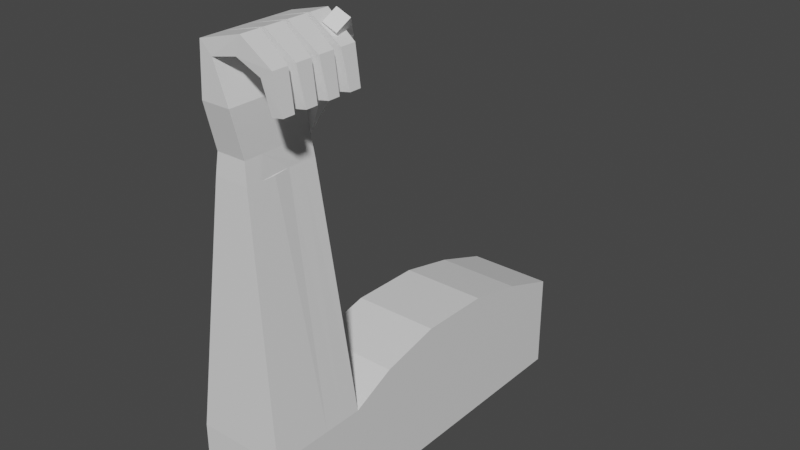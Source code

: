 # Source: TestArm.blend  (saved by Blender 3.5.10; exported with 4.5.12 LTS)
import bpy
from mathutils import Matrix  # noqa: F401  (used for matrix-valued properties, if any)

bpy.ops.wm.read_factory_settings(use_empty=True)
scene = bpy.context.scene
scene.name = 'Scene'

# ---- collections
col_collection = bpy.data.collections.new('Collection'); scene.collection.children.link(col_collection)

# ---- materials (node trees are filled in below, after node groups)
mat_material = bpy.data.materials.new('Material')
mat_material.alpha_threshold = 0.0
mat_material.use_transparent_shadow = False
mat_material.roughness = 0.5
mat_material.line_color = (0.0, 0.0, 0.0, 1.0)

# ---- material node trees
mat_material.use_nodes = True; mat_material.node_tree.nodes.clear()
_N = mat_material.node_tree.nodes; _L = mat_material.node_tree.links
n0 = _N.new('ShaderNodeOutputMaterial'); n0.name = 'Material Output'; n0.location = (300, 300)
n1 = _N.new('ShaderNodeBsdfPrincipled'); n1.name = 'Principled BSDF'; n1.location = (10, 300)
n1.distribution = 'GGX'
n1.subsurface_method = 'RANDOM_WALK_SKIN'
n1.inputs[3].default_value = 1.45
n1.inputs[27].default_value = (0.0, 0.0, 0.0, 1.0)
n1.inputs[28].default_value = 1.0
_L.new(n1.outputs[0], n0.inputs[0])
n0.is_active_output = True

# ---- world
world_world = bpy.data.worlds.new('World'); scene.world = world_world
world_world.use_nodes = True; world_world.node_tree.nodes.clear()
_N = world_world.node_tree.nodes; _L = world_world.node_tree.links
n0 = _N.new('ShaderNodeOutputWorld'); n0.name = 'World Output'; n0.location = (300, 300)
n1 = _N.new('ShaderNodeBackground'); n1.name = 'Background'; n1.location = (10, 300)
n1.inputs[0].default_value = (0.05088, 0.05088, 0.05088, 1.0)
_L.new(n1.outputs[0], n0.inputs[0])
n0.is_active_output = True
world_world.color = (0.05088, 0.05088, 0.05088)
world_world.use_sun_shadow = False
world_world.sun_shadow_jitter_overblur = 0.0

# ---- meshes
me_cube = bpy.data.meshes.new('Cube')
me_cube.from_pydata([(0.8857, 1.8, 1.75), (0.8857, 1.8, -0.25), (0.8857, -0.2, 1.75), (-0.8857, 1.8, 1.75), (-0.8857, 1.8, -0.25), (-0.8857, -0.2, 1.75), (0.3857, 1.8, -0.25), (5.474e-14, 1.8, -0.25), (-0.3857, 1.8, -0.25), (0.3857, -0.2, 1.75), (7.745e-15, -0.2, 1.75), (-0.3857, -0.2, 1.75), (-0.3857, 1.8, 1.75), (4.95e-14, 1.8, 1.75), (0.3857, 1.8, 1.75), (0.8857, 1.8, 1.25), (0.8857, 1.8, 0.75), (0.8857, 1.8, 0.25), (-0.8857, -0.2, 0.25), (-0.8857, -0.2, 0.75), (-0.8857, -0.2, 1.25), (0.8857, -0.2, 1.25), (0.8857, -0.2, 0.75), (0.8857, -0.2, 0.25), (-0.8857, 1.8, 1.25), (-0.8857, 1.8, 0.75), (-0.8857, 1.8, 0.25), (0.3857, -0.2, 1.25), (0.3857, -0.2, 0.75), (0.3857, -0.2, 0.25), (9.175e-15, -0.2, 1.25), (1.675e-14, -0.2, 0.75), (1.858e-14, -0.2, 0.25), (-0.3857, -0.2, 1.25), (-0.3857, -0.2, 0.75), (-0.3857, -0.2, 0.25), (0.8857, 7.8, 1.75), (0.8857, 7.8, -0.25), (-0.8857, 7.8, 1.75), (-0.8857, 7.8, -0.25), (0.3857, 7.8, -0.25), (5.684e-14, 7.8, -0.25), (-0.3857, 7.8, -0.25), (-0.3857, 7.8, 1.75), (5.684e-14, 7.8, 1.75), (0.3857, 7.8, 1.75), (0.8857, 7.8, 1.25), (0.8857, 7.8, 0.75), (0.8857, 7.8, 0.25), (-0.8857, 7.8, 1.25), (-0.8857, 7.8, 0.75), (-0.8857, 7.8, 0.25), (-0.3857, 7.8, 1.25), (-0.3857, 7.8, 0.75), (-0.3857, 7.8, 0.25), (5.684e-14, 7.8, 1.25), (5.684e-14, 7.8, 0.75), (5.684e-14, 7.8, 0.25), (0.3857, 7.8, 1.25), (0.3857, 7.8, 0.75), (0.3857, 7.8, 0.25), (0.2976, 1.475, 7.043), (0.2976, 0.05302, 7.043), (-0.2976, 1.475, 7.043), (-0.2976, 0.05302, 7.043), (0.3857, 2.674, -0.25), (0.3857, 3.898, -0.25), (0.3857, 5.4, -0.25), (0.3857, 6.6, -0.25), (-0.8857, 6.6, 0.25), (-0.8857, 5.4, 0.25), (-0.8857, 3.898, 0.2689), (-0.8857, 2.674, 0.25), (-0.8857, 6.6, 0.75), (-0.8857, 5.4, 0.75), (-0.8857, 3.898, 0.7689), (-0.8857, 2.674, 0.75), (0.8857, 2.674, -0.25), (0.8857, 3.898, -0.25), (0.8857, 5.4, -0.25), (0.8857, 6.6, -0.25), (0.8857, 2.674, 0.25), (0.8857, 3.898, 0.2689), (0.8857, 5.4, 0.25), (0.8857, 6.6, 0.25), (-0.8857, 6.6, 1.25), (-0.8857, 5.4, 1.25), (-0.8857, 3.898, 1.269), (-0.8857, 2.674, 1.25), (-0.8857, 2.674, -0.25), (-0.8857, 3.898, -0.25), (-0.8857, 5.4, -0.25), (-0.8857, 6.6, -0.25), (0.3857, 2.674, 2.167), (0.3857, 3.898, 2.451), (0.3857, 5.4, 2.432), (0.3857, 6.6, 2.167), (0.8857, 2.674, 0.75), (0.8857, 3.898, 0.7689), (0.8857, 5.4, 0.75), (0.8857, 6.6, 0.75), (0.8857, 6.6, 2.167), (0.8857, 5.4, 2.432), (0.8857, 3.898, 2.451), (0.8857, 2.674, 2.167), (0.8857, 2.674, 1.25), (0.8857, 3.898, 1.269), (0.8857, 5.4, 1.25), (0.8857, 6.6, 1.25), (5.447e-14, 2.674, 2.167), (5.684e-14, 3.898, 2.451), (5.684e-14, 5.4, 2.432), (5.684e-14, 6.6, 2.167), (5.684e-14, 6.6, -0.25), (5.684e-14, 5.4, -0.25), (5.684e-14, 3.898, -0.25), (5.684e-14, 2.674, -0.25), (-0.3857, 2.674, -0.25), (-0.3857, 3.898, -0.25), (-0.3857, 5.4, -0.25), (-0.3857, 6.6, -0.25), (-0.8857, 6.6, 2.167), (-0.8857, 5.4, 2.432), (-0.8857, 3.898, 2.451), (-0.8857, 2.674, 2.167), (-0.3857, 2.674, 2.167), (-0.3857, 3.898, 2.451), (-0.3857, 5.4, 2.432), (-0.3857, 6.6, 2.167), (-0.3857, 0.2, -0.25), (-0.3857, 0.6, -0.25), (-0.3857, 1.0, -0.25), (-0.3857, 1.4, -0.25), (-0.2286, -0.1686, 8.896), (-0.2286, 1.697, 8.896), (0.00684, -0.1686, 8.668), (0.00684, 1.697, 8.668), (-0.8857, 1.4, -0.25), (-0.8857, 1.0, -0.25), (-0.8857, 0.6, -0.25), (-0.8857, 0.2, -0.25), (5.165e-14, 1.4, -0.25), (4.624e-14, 1.0, -0.25), (2.158e-14, 0.6, -0.25), (1.989e-14, 0.2, -0.25), (0.3857, 1.4, -0.25), (0.3857, 1.0, -0.25), (0.3857, 0.6, -0.25), (0.3857, 0.2, -0.25), (0.8857, 0.2, -0.25), (0.8857, 0.6, -0.25), (0.8857, 1.0, -0.25), (0.8857, 1.4, -0.25), (0.8857, 1.4, 0.25), (0.8857, 1.0, 0.25), (0.8857, 0.6, 0.25), (0.8857, 0.2, 0.25), (0.8857, 1.4, 0.75), (0.8857, 1.0, 0.75), (0.8857, 0.6, 0.75), (0.8857, 0.2, 0.75), (0.8857, 1.4, 1.25), (0.8857, 1.0, 1.25), (0.8857, 0.6, 1.25), (0.8857, 0.2, 1.25), (0.8857, 1.4, 1.75), (0.8857, 1.0, 1.75), (0.8857, 0.6, 1.75), (0.8857, 0.2, 1.75), (-0.8857, 0.2, 1.25), (-0.8857, 0.6, 1.25), (-0.8857, 1.0, 1.25), (-0.8857, 1.4, 1.25), (-0.8857, 0.2, 1.75), (-0.8857, 0.6, 1.75), (-0.8857, 1.0, 1.75), (-0.8857, 1.4, 1.75), (-0.8857, 0.2, 0.75), (-0.8857, 0.6, 0.75), (-0.8857, 1.0, 0.75), (-0.8857, 1.4, 0.75), (-0.8857, 0.2, 0.25), (-0.8857, 0.6, 0.25), (-0.8857, 1.0, 0.25), (-0.8857, 1.4, 0.25), (-0.289, -0.1686, 7.934), (0.2797, 1.34, 7.987), (0.1428, 1.901, 7.994), (0.289, -0.1686, 7.934), (0.8029, 1.293, 8.994), (0.8574, 1.551, 9.182), (0.6667, 1.442, 7.936), (0.5269, 1.984, 7.886), (1.097, 1.599, 9.046), (1.043, 1.341, 8.859), (0.5336, 1.547, 8.665), (0.9088, 1.582, 8.631), (0.8163, 1.961, 8.636), (0.5994, 1.859, 8.891), (0.3448, 0.02252, 6.628), (0.3298, 1.524, 6.637), (-0.3497, 1.539, 6.648), (-0.3448, 0.02252, 6.628), (-0.3552, 1.25, 6.652), (-0.3601, 0.9569, 6.655), (-0.3448, 0.6167, 6.628), (-0.3448, 0.3196, 6.628), (0.3448, 0.3196, 6.628), (0.3448, 0.6167, 6.628), (0.3186, 0.9407, 6.644), (0.3235, 1.233, 6.641), (-0.2286, 1.231, 8.896), (-0.2286, 0.7642, 8.896), (-0.2286, 0.2978, 8.896), (0.00684, 1.231, 8.668), (0.00684, 0.7642, 8.668), (0.00684, 0.2978, 8.668), (0.289, 0.2978, 7.934), (0.289, 0.7642, 7.934), (0.289, 1.231, 7.934), (-0.289, 1.231, 7.934), (-0.289, 0.7642, 7.934), (-0.289, 0.2978, 7.934), (1.283, -0.05167, 7.999), (1.059, -0.05167, 7.957), (1.283, 0.1809, 7.999), (1.059, 0.1809, 7.957), (1.283, 1.114, 7.999), (1.283, 0.8811, 7.999), (1.059, 1.114, 7.957), (1.059, 0.8811, 7.957), (1.059, 1.58, 7.957), (1.283, 1.58, 7.999), (1.283, 1.348, 7.999), (1.283, 0.6473, 7.999), (1.283, 0.4147, 7.999), (1.059, 1.348, 7.957), (1.059, 0.6473, 7.957), (1.059, 0.4147, 7.957), (0.5841, 0.2588, 9.106), (1.154, 0.2198, 8.681), (1.154, -0.09065, 8.681), (0.5841, -0.1296, 9.106), (0.4754, -0.1296, 8.759), (0.9134, -0.09065, 8.531), (0.9134, 0.2198, 8.531), (0.4754, 0.2588, 8.759), (0.5841, 0.7252, 9.106), (1.154, 0.6862, 8.681), (1.154, 0.3757, 8.681), (0.5841, 0.3368, 9.106), (0.4754, 0.7252, 8.759), (0.9134, 0.6862, 8.531), (0.4754, 0.3368, 8.759), (0.9134, 0.3757, 8.531), (0.5841, 0.8032, 9.106), (1.154, 0.8421, 8.681), (0.9134, 0.8421, 8.531), (0.4754, 0.8032, 8.759), (0.5841, 1.192, 9.106), (1.154, 1.153, 8.681), (0.4754, 1.192, 8.759), (0.9134, 1.153, 8.531), (0.5841, 1.658, 9.106), (1.154, 1.619, 8.681), (1.154, 1.309, 8.681), (0.5841, 1.27, 9.106), (0.4754, 1.658, 8.759), (0.9134, 1.619, 8.531), (0.4754, 1.27, 8.759), (0.9134, 1.309, 8.531), (-0.3455, 0.4606, 7.071), (-0.2976, 0.7642, 7.043), (-0.2976, 1.12, 7.043), (0.2976, 1.12, 7.043), (0.2976, 0.7642, 7.043), (0.2976, 0.4086, 7.043)], [], [(33, 11, 5, 20), (68, 113, 41, 40), (92, 69, 51, 39), (80, 68, 40, 37), (69, 73, 50, 51), (21, 2, 9, 27), (27, 9, 10, 30), (30, 10, 11, 33), (202, 199, 62, 64), (188, 135, 133, 185), (200, 0, 3, 201), (196, 194, 189, 195), (32, 31, 34, 35), (31, 30, 33, 34), (140, 129, 144, 148, 149, 23, 29, 32, 35, 18), (29, 28, 31, 32), (28, 27, 30, 31), (23, 22, 28, 29), (22, 21, 27, 28), (96, 101, 36, 45), (73, 85, 49, 50), (84, 80, 37, 48), (100, 84, 48, 47), (85, 121, 38, 49), (120, 92, 39, 42), (112, 96, 45, 44), (108, 100, 47, 46), (101, 108, 46, 36), (128, 112, 44, 43), (113, 120, 42, 41), (121, 128, 43, 38), (35, 34, 19, 18), (34, 33, 20, 19), (58, 45, 36, 46), (49, 38, 43, 52), (52, 43, 44, 55), (55, 44, 45, 58), (41, 57, 60, 40), (57, 56, 59, 60), (56, 55, 58, 59), (42, 54, 57, 41), (54, 53, 56, 57), (53, 52, 55, 56), (39, 51, 54, 42), (51, 50, 53, 54), (50, 49, 52, 53), (40, 60, 48, 37), (60, 59, 47, 48), (59, 58, 46, 47), (3, 12, 125, 124), (124, 125, 126, 123), (123, 126, 127, 122), (122, 127, 128, 121), (7, 8, 117, 116), (116, 117, 118, 115), (115, 118, 119, 114), (114, 119, 120, 113), (12, 13, 109, 125), (125, 109, 110, 126), (126, 110, 111, 127), (127, 111, 112, 128), (0, 15, 105, 104), (104, 105, 106, 103), (103, 106, 107, 102), (102, 107, 108, 101), (15, 16, 97, 105), (105, 97, 98, 106), (106, 98, 99, 107), (107, 99, 100, 108), (13, 14, 93, 109), (109, 93, 94, 110), (110, 94, 95, 111), (111, 95, 96, 112), (8, 4, 89, 117), (117, 89, 90, 118), (118, 90, 91, 119), (119, 91, 92, 120), (24, 3, 124, 88), (88, 124, 123, 87), (87, 123, 122, 86), (86, 122, 121, 85), (16, 17, 81, 97), (97, 81, 82, 98), (98, 82, 83, 99), (99, 83, 84, 100), (17, 1, 77, 81), (81, 77, 78, 82), (82, 78, 79, 83), (83, 79, 80, 84), (25, 24, 88, 76), (76, 88, 87, 75), (75, 87, 86, 74), (74, 86, 85, 73), (14, 0, 104, 93), (93, 104, 103, 94), (94, 103, 102, 95), (95, 102, 101, 96), (26, 25, 76, 72), (72, 76, 75, 71), (71, 75, 74, 70), (70, 74, 73, 69), (1, 6, 65, 77), (77, 65, 66, 78), (78, 66, 67, 79), (79, 67, 68, 80), (4, 26, 72, 89), (89, 72, 71, 90), (90, 71, 70, 91), (91, 70, 69, 92), (6, 7, 116, 65), (65, 116, 115, 66), (66, 115, 114, 67), (67, 114, 113, 68), (145, 6, 1, 152), (156, 160, 22, 23), (160, 164, 21, 22), (164, 168, 2, 21), (172, 176, 3, 24), (180, 172, 24, 25), (184, 180, 25, 26), (217, 188, 62, 276), (210, 165, 0, 200), (199, 2, 168, 207), (207, 168, 167, 208), (208, 167, 166, 209), (209, 166, 165, 210), (220, 187, 63, 273), (26, 4, 137, 184), (184, 137, 138, 183), (183, 138, 139, 182), (182, 139, 140, 181), (18, 19, 177, 181), (181, 177, 178, 182), (182, 178, 179, 183), (183, 179, 180, 184), (19, 20, 169, 177), (177, 169, 170, 178), (178, 170, 171, 179), (179, 171, 172, 180), (20, 5, 173, 169), (169, 173, 174, 170), (170, 174, 175, 171), (171, 175, 176, 172), (15, 0, 165, 161), (161, 165, 166, 162), (162, 166, 167, 163), (163, 167, 168, 164), (16, 15, 161, 157), (157, 161, 162, 158), (158, 162, 163, 159), (159, 163, 164, 160), (17, 16, 157, 153), (153, 157, 158, 154), (154, 158, 159, 155), (155, 159, 160, 156), (1, 17, 153, 152), (152, 153, 154, 151), (151, 154, 155, 150), (150, 155, 156, 149), (148, 147, 150, 149), (147, 146, 151, 150), (146, 145, 152, 151), (6, 145, 141, 7), (145, 146, 142, 141), (146, 147, 143, 142), (147, 148, 144, 143), (7, 141, 132, 8), (141, 142, 131, 132), (142, 143, 130, 131), (143, 144, 129, 130), (8, 132, 137, 4), (132, 131, 138, 137), (131, 130, 139, 138), (130, 129, 140, 139), (134, 136, 186, 187), (62, 188, 185, 64), (187, 192, 63), (186, 61, 191), (61, 63, 192, 191), (189, 194, 193, 190), (197, 193, 194, 196), (195, 189, 190, 198), (198, 190, 193, 197), (187, 198, 197, 192), (186, 195, 198, 187), (192, 197, 196, 191), (191, 196, 195, 186), (174, 173, 206, 205), (175, 174, 205, 204), (176, 175, 204, 203), (3, 176, 203, 201), (173, 5, 202, 206), (61, 200, 201, 63), (5, 2, 199, 202), (219, 186, 136, 214), (222, 185, 133, 213), (187, 220, 211, 134), (220, 221, 212, 211), (221, 222, 213, 212), (188, 217, 216, 135), (217, 218, 215, 216), (218, 219, 214, 215), (257, 230, 228, 256), (265, 233, 232, 264), (241, 223, 225, 240), (249, 235, 234, 248), (226, 225, 223, 224), (229, 227, 228, 230), (256, 228, 227, 260), (245, 226, 224, 244), (240, 225, 226, 245), (244, 224, 223, 241), (260, 227, 229, 262), (262, 229, 230, 257), (231, 232, 233, 236), (237, 234, 235, 238), (248, 234, 237, 252), (264, 232, 231, 268), (252, 237, 238, 254), (268, 231, 236, 270), (254, 238, 235, 249), (270, 236, 233, 265), (135, 243, 242, 133), (243, 244, 241, 242), (213, 239, 246, 216), (239, 240, 245, 246), (216, 246, 243, 135), (246, 245, 244, 243), (133, 242, 239, 213), (242, 241, 240, 239), (216, 253, 250, 213), (253, 254, 249, 250), (215, 251, 253, 216), (251, 252, 254, 253), (212, 247, 251, 215), (247, 248, 252, 251), (213, 250, 247, 212), (250, 249, 248, 247), (214, 261, 258, 215), (261, 262, 257, 258), (211, 259, 261, 214), (259, 260, 262, 261), (212, 255, 259, 211), (255, 256, 260, 259), (215, 258, 255, 212), (258, 257, 256, 255), (214, 269, 266, 211), (269, 270, 265, 266), (136, 267, 269, 214), (267, 268, 270, 269), (134, 263, 267, 136), (263, 264, 268, 267), (211, 266, 263, 134), (266, 265, 264, 263), (185, 222, 271, 64), (222, 221, 272, 271), (221, 220, 273, 272), (186, 219, 274, 61), (219, 218, 275, 274), (218, 217, 276, 275), (61, 274, 275, 276, 62, 199, 207, 208, 209, 210, 200), (63, 201, 203, 204, 205, 206, 202, 64, 271, 272, 273), (23, 149, 156), (140, 18, 181)])
_uv = me_cube.uv_layers.new(name='UVMap')
_uv.uv.foreach_set('vector', [0.5625, 0.9375, 0.625, 0.9375, 0.625, 1.0, 0.5625, 1.0, 0.3125, 0.5, 0.25, 0.5, 0.25, 0.5, 0.3125, 0.5, 0.375, 0.25, 0.4375, 0.25, 0.4375, 0.25, 0.375, 0.25, 0.375, 0.5, 0.3125, 0.5, 0.3125, 0.5, 0.375, 0.5, 0.4375, 0.25, 0.5, 0.25, 0.5, 0.25, 0.4375, 0.25, 0.5625, 0.75, 0.625, 0.75, 0.625, 0.8125, 0.5625, 0.8125, 0.5625, 0.8125, 0.625, 0.8125, 0.625, 0.875, 0.5625, 0.875, 0.5625, 0.875, 0.625, 0.875, 0.625, 0.9375, 0.5625, 0.9375, 0.0, 0.0, 0.0, 0.0, 0.0, 0.0, 0.0, 0.0, 0.0, 0.0, 0.0, 0.0, 0.0, 0.0, 0.0, 0.0, 0.0, 0.0, 0.0, 0.0, 0.0, 0.0, 0.0, 0.0, 0.0, 0.0, 0.0, 0.0, 0.0, 0.0, 0.0, 0.0, 0.4375, 0.875, 0.5, 0.875, 0.5, 0.9375, 0.4375, 0.9375, 0.5, 0.875, 0.5625, 0.875, 0.5625, 0.9375, 0.5, 0.9375, 0.325, 0.9, 0.3375, 0.85, 0.35, 0.8, 0.3625, 0.75, 0.375, 0.7, 0.4375, 0.75, 0.4375, 0.8125, 0.4375, 0.875, 0.4375, 0.9375, 0.4375, 1.0, 0.4375, 0.8125, 0.5, 0.8125, 0.5, 0.875, 0.4375, 0.875, 0.5, 0.8125, 0.5625, 0.8125, 0.5625, 0.875, 0.5, 0.875, 0.4375, 0.75, 0.5, 0.75, 0.5, 0.8125, 0.4375, 0.8125, 0.5, 0.75, 0.5625, 0.75, 0.5625, 0.8125, 0.5, 0.8125, 0.6875, 0.5, 0.625, 0.5, 0.625, 0.5, 0.6875, 0.5, 0.5, 0.25, 0.5625, 0.25, 0.5625, 0.25, 0.5, 0.25, 0.4375, 0.5, 0.375, 0.5, 0.375, 0.5, 0.4375, 0.5, 0.5, 0.5, 0.4375, 0.5, 0.4375, 0.5, 0.5, 0.5, 0.5625, 0.25, 0.625, 0.25, 0.625, 0.25, 0.5625, 0.25, 0.1875, 0.5, 0.125, 0.5, 0.125, 0.5, 0.1875, 0.5, 0.75, 0.5, 0.6875, 0.5, 0.6875, 0.5, 0.75, 0.5, 0.5625, 0.5, 0.5, 0.5, 0.5, 0.5, 0.5625, 0.5, 0.625, 0.5, 0.5625, 0.5, 0.5625, 0.5, 0.625, 0.5, 0.8125, 0.5, 0.75, 0.5, 0.75, 0.5, 0.8125, 0.5, 0.25, 0.5, 0.1875, 0.5, 0.1875, 0.5, 0.25, 0.5, 0.875, 0.5, 0.8125, 0.5, 0.8125, 0.5, 0.875, 0.5, 0.4375, 0.9375, 0.5, 0.9375, 0.5, 1.0, 0.4375, 1.0, 0.5, 0.9375, 0.5625, 0.9375, 0.5625, 1.0, 0.5, 1.0, 0.5625, 0.4375, 0.625, 0.4375, 0.625, 0.5, 0.5625, 0.5, 0.5625, 0.25, 0.625, 0.25, 0.625, 0.3125, 0.5625, 0.3125, 0.5625, 0.3125, 0.625, 0.3125, 0.625, 0.375, 0.5625, 0.375, 0.5625, 0.375, 0.625, 0.375, 0.625, 0.4375, 0.5625, 0.4375, 0.375, 0.375, 0.4375, 0.375, 0.4375, 0.4375, 0.375, 0.4375, 0.4375, 0.375, 0.5, 0.375, 0.5, 0.4375, 0.4375, 0.4375, 0.5, 0.375, 0.5625, 0.375, 0.5625, 0.4375, 0.5, 0.4375, 0.375, 0.3125, 0.4375, 0.3125, 0.4375, 0.375, 0.375, 0.375, 0.4375, 0.3125, 0.5, 0.3125, 0.5, 0.375, 0.4375, 0.375, 0.5, 0.3125, 0.5625, 0.3125, 0.5625, 0.375, 0.5, 0.375, 0.375, 0.25, 0.4375, 0.25, 0.4375, 0.3125, 0.375, 0.3125, 0.4375, 0.25, 0.5, 0.25, 0.5, 0.3125, 0.4375, 0.3125, 0.5, 0.25, 0.5625, 0.25, 0.5625, 0.3125, 0.5, 0.3125, 0.375, 0.4375, 0.4375, 0.4375, 0.4375, 0.5, 0.375, 0.5, 0.4375, 0.4375, 0.5, 0.4375, 0.5, 0.5, 0.4375, 0.5, 0.5, 0.4375, 0.5625, 0.4375, 0.5625, 0.5, 0.5, 0.5, 0.875, 0.5, 0.8125, 0.5, 0.8125, 0.5, 0.875, 0.5, 0.875, 0.5, 0.8125, 0.5, 0.8125, 0.5, 0.875, 0.5, 0.875, 0.5, 0.8125, 0.5, 0.8125, 0.5, 0.875, 0.5, 0.875, 0.5, 0.8125, 0.5, 0.8125, 0.5, 0.875, 0.5, 0.25, 0.5, 0.1875, 0.5, 0.1875, 0.5, 0.25, 0.5, 0.25, 0.5, 0.1875, 0.5, 0.1875, 0.5, 0.25, 0.5, 0.25, 0.5, 0.1875, 0.5, 0.1875, 0.5, 0.25, 0.5, 0.25, 0.5, 0.1875, 0.5, 0.1875, 0.5, 0.25, 0.5, 0.8125, 0.5, 0.75, 0.5, 0.75, 0.5, 0.8125, 0.5, 0.8125, 0.5, 0.75, 0.5, 0.75, 0.5, 0.8125, 0.5, 0.8125, 0.5, 0.75, 0.5, 0.75, 0.5, 0.8125, 0.5, 0.8125, 0.5, 0.75, 0.5, 0.75, 0.5, 0.8125, 0.5, 0.625, 0.5, 0.5625, 0.5, 0.5625, 0.5, 0.625, 0.5, 0.625, 0.5, 0.5625, 0.5, 0.5625, 0.5, 0.625, 0.5, 0.625, 0.5, 0.5625, 0.5, 0.5625, 0.5, 0.625, 0.5, 0.625, 0.5, 0.5625, 0.5, 0.5625, 0.5, 0.625, 0.5, 0.5625, 0.5, 0.5, 0.5, 0.5, 0.5, 0.5625, 0.5, 0.5625, 0.5, 0.5, 0.5, 0.5, 0.5, 0.5625, 0.5, 0.5625, 0.5, 0.5, 0.5, 0.5, 0.5, 0.5625, 0.5, 0.5625, 0.5, 0.5, 0.5, 0.5, 0.5, 0.5625, 0.5, 0.75, 0.5, 0.6875, 0.5, 0.6875, 0.5, 0.75, 0.5, 0.75, 0.5, 0.6875, 0.5, 0.6875, 0.5, 0.75, 0.5, 0.75, 0.5, 0.6875, 0.5, 0.6875, 0.5, 0.75, 0.5, 0.75, 0.5, 0.6875, 0.5, 0.6875, 0.5, 0.75, 0.5, 0.1875, 0.5, 0.125, 0.5, 0.125, 0.5, 0.1875, 0.5, 0.1875, 0.5, 0.125, 0.5, 0.125, 0.5, 0.1875, 0.5, 0.1875, 0.5, 0.125, 0.5, 0.125, 0.5, 0.1875, 0.5, 0.1875, 0.5, 0.125, 0.5, 0.125, 0.5, 0.1875, 0.5, 0.5625, 0.25, 0.625, 0.25, 0.625, 0.25, 0.5625, 0.25, 0.5625, 0.25, 0.625, 0.25, 0.625, 0.25, 0.5625, 0.25, 0.5625, 0.25, 0.625, 0.25, 0.625, 0.25, 0.5625, 0.25, 0.5625, 0.25, 0.625, 0.25, 0.625, 0.25, 0.5625, 0.25, 0.5, 0.5, 0.4375, 0.5, 0.4375, 0.5, 0.5, 0.5, 0.5, 0.5, 0.4375, 0.5, 0.4375, 0.5, 0.5, 0.5, 0.5, 0.5, 0.4375, 0.5, 0.4375, 0.5, 0.5, 0.5, 0.5, 0.5, 0.4375, 0.5, 0.4375, 0.5, 0.5, 0.5, 0.4375, 0.5, 0.375, 0.5, 0.375, 0.5, 0.4375, 0.5, 0.4375, 0.5, 0.375, 0.5, 0.375, 0.5, 0.4375, 0.5, 0.4375, 0.5, 0.375, 0.5, 0.375, 0.5, 0.4375, 0.5, 0.4375, 0.5, 0.375, 0.5, 0.375, 0.5, 0.4375, 0.5, 0.5, 0.25, 0.5625, 0.25, 0.5625, 0.25, 0.5, 0.25, 0.5, 0.25, 0.5625, 0.25, 0.5625, 0.25, 0.5, 0.25, 0.5, 0.25, 0.5625, 0.25, 0.5625, 0.25, 0.5, 0.25, 0.5, 0.25, 0.5625, 0.25, 0.5625, 0.25, 0.5, 0.25, 0.6875, 0.5, 0.625, 0.5, 0.625, 0.5, 0.6875, 0.5, 0.6875, 0.5, 0.625, 0.5, 0.625, 0.5, 0.6875, 0.5, 0.6875, 0.5, 0.625, 0.5, 0.625, 0.5, 0.6875, 0.5, 0.6875, 0.5, 0.625, 0.5, 0.625, 0.5, 0.6875, 0.5, 0.4375, 0.25, 0.5, 0.25, 0.5, 0.25, 0.4375, 0.25, 0.4375, 0.25, 0.5, 0.25, 0.5, 0.25, 0.4375, 0.25, 0.4375, 0.25, 0.5, 0.25, 0.5, 0.25, 0.4375, 0.25, 0.4375, 0.25, 0.5, 0.25, 0.5, 0.25, 0.4375, 0.25, 0.375, 0.5, 0.3125, 0.5, 0.3125, 0.5, 0.375, 0.5, 0.375, 0.5, 0.3125, 0.5, 0.3125, 0.5, 0.375, 0.5, 0.375, 0.5, 0.3125, 0.5, 0.3125, 0.5, 0.375, 0.5, 0.375, 0.5, 0.3125, 0.5, 0.3125, 0.5, 0.375, 0.5, 0.375, 0.25, 0.4375, 0.25, 0.4375, 0.25, 0.375, 0.25, 0.375, 0.25, 0.4375, 0.25, 0.4375, 0.25, 0.375, 0.25, 0.375, 0.25, 0.4375, 0.25, 0.4375, 0.25, 0.375, 0.25, 0.375, 0.25, 0.4375, 0.25, 0.4375, 0.25, 0.375, 0.25, 0.3125, 0.5, 0.25, 0.5, 0.25, 0.5, 0.3125, 0.5, 0.3125, 0.5, 0.25, 0.5, 0.25, 0.5, 0.3125, 0.5, 0.3125, 0.5, 0.25, 0.5, 0.25, 0.5, 0.3125, 0.5, 0.3125, 0.5, 0.25, 0.5, 0.25, 0.5, 0.3125, 0.5, 0.325, 0.5625, 0.3125, 0.5, 0.375, 0.5, 0.375, 0.55, 0.4375, 0.7, 0.5, 0.7, 0.5, 0.75, 0.4375, 0.75, 0.5, 0.7, 0.5625, 0.7, 0.5625, 0.75, 0.5, 0.75, 0.5625, 0.7, 0.625, 0.7, 0.625, 0.75, 0.5625, 0.75, 0.5625, 0.4, 0.625, 0.4, 0.625, 0.25, 0.5625, 0.25, 0.5, 0.4, 0.5625, 0.4, 0.5625, 0.25, 0.5, 0.25, 0.4375, 0.4, 0.5, 0.4, 0.5, 0.25, 0.4375, 0.25, 0.0, 0.0, 0.0, 0.0, 0.0, 0.0, 0.0, 0.0, 0.007236, 0.008683, 0.125, 0.15, 0.0, 0.0, 0.0, 0.0, 0.03618, 0.04341, 0.625, 0.75, 0.5, 0.6, 0.02894, 0.03473, 0.02894, 0.03473, 0.5, 0.6, 0.375, 0.45, 0.02171, 0.02605, 0.02171, 0.02605, 0.375, 0.45, 0.25, 0.3, 0.01447, 0.01737, 0.01447, 0.01737, 0.25, 0.3, 0.125, 0.15, 0.007236, 0.008683, 0.0, 0.0, 0.0, 0.0, 0.0, 0.0, 0.0, 0.0, 0.4375, 0.25, 0.125, 0.5, 0.175, 0.6, 0.4375, 0.4, 0.4375, 0.4, 0.175, 0.6, 0.225, 0.7, 0.4375, 0.55, 0.4375, 0.55, 0.225, 0.7, 0.275, 0.8, 0.4375, 0.7, 0.4375, 0.7, 0.275, 0.8, 0.325, 0.9, 0.4375, 0.85, 0.4375, 1.0, 0.5, 1.0, 0.5, 0.85, 0.4375, 0.85, 0.4375, 0.85, 0.5, 0.85, 0.5, 0.7, 0.4375, 0.7, 0.4375, 0.7, 0.5, 0.7, 0.5, 0.55, 0.4375, 0.55, 0.4375, 0.55, 0.5, 0.55, 0.5, 0.4, 0.4375, 0.4, 0.5, 1.0, 0.5625, 1.0, 0.5625, 0.85, 0.5, 0.85, 0.5, 0.85, 0.5625, 0.85, 0.5625, 0.7, 0.5, 0.7, 0.5, 0.7, 0.5625, 0.7, 0.5625, 0.55, 0.5, 0.55, 0.5, 0.55, 0.5625, 0.55, 0.5625, 0.4, 0.5, 0.4, 0.5625, 1.0, 0.625, 1.0, 0.625, 0.85, 0.5625, 0.85, 0.5625, 0.85, 0.625, 0.85, 0.625, 0.7, 0.5625, 0.7, 0.5625, 0.7, 0.625, 0.7, 0.625, 0.55, 0.5625, 0.55, 0.5625, 0.55, 0.625, 0.55, 0.625, 0.4, 0.5625, 0.4, 0.5625, 0.5, 0.625, 0.5, 0.625, 0.55, 0.5625, 0.55, 0.5625, 0.55, 0.625, 0.55, 0.625, 0.6, 0.5625, 0.6, 0.5625, 0.6, 0.625, 0.6, 0.625, 0.65, 0.5625, 0.65, 0.5625, 0.65, 0.625, 0.65, 0.625, 0.7, 0.5625, 0.7, 0.5, 0.5, 0.5625, 0.5, 0.5625, 0.55, 0.5, 0.55, 0.5, 0.55, 0.5625, 0.55, 0.5625, 0.6, 0.5, 0.6, 0.5, 0.6, 0.5625, 0.6, 0.5625, 0.65, 0.5, 0.65, 0.5, 0.65, 0.5625, 0.65, 0.5625, 0.7, 0.5, 0.7, 0.4375, 0.5, 0.5, 0.5, 0.5, 0.55, 0.4375, 0.55, 0.4375, 0.55, 0.5, 0.55, 0.5, 0.6, 0.4375, 0.6, 0.4375, 0.6, 0.5, 0.6, 0.5, 0.65, 0.4375, 0.65, 0.4375, 0.65, 0.5, 0.65, 0.5, 0.7, 0.4375, 0.7, 0.375, 0.5, 0.4375, 0.5, 0.4375, 0.55, 0.375, 0.55, 0.375, 0.55, 0.4375, 0.55, 0.4375, 0.6, 0.375, 0.6, 0.375, 0.6, 0.4375, 0.6, 0.4375, 0.65, 0.375, 0.65, 0.375, 0.65, 0.4375, 0.65, 0.4375, 0.7, 0.375, 0.7, 0.3625, 0.75, 0.35, 0.6875, 0.375, 0.65, 0.375, 0.7, 0.35, 0.6875, 0.3375, 0.625, 0.375, 0.6, 0.375, 0.65, 0.3375, 0.625, 0.325, 0.5625, 0.375, 0.55, 0.375, 0.6, 0.3125, 0.5, 0.325, 0.5625, 0.275, 0.575, 0.25, 0.5, 0.325, 0.5625, 0.3375, 0.625, 0.3, 0.65, 0.275, 0.575, 0.3375, 0.625, 0.35, 0.6875, 0.325, 0.725, 0.3, 0.65, 0.35, 0.6875, 0.3625, 0.75, 0.35, 0.8, 0.325, 0.725, 0.25, 0.5, 0.275, 0.575, 0.225, 0.5875, 0.1875, 0.5, 0.275, 0.575, 0.3, 0.65, 0.2625, 0.675, 0.225, 0.5875, 0.3, 0.65, 0.325, 0.725, 0.3, 0.7625, 0.2625, 0.675, 0.325, 0.725, 0.35, 0.8, 0.3375, 0.85, 0.3, 0.7625, 0.1875, 0.5, 0.225, 0.5875, 0.175, 0.6, 0.125, 0.5, 0.225, 0.5875, 0.2625, 0.675, 0.225, 0.7, 0.175, 0.6, 0.2625, 0.675, 0.3, 0.7625, 0.275, 0.8, 0.225, 0.7, 0.3, 0.7625, 0.3375, 0.85, 0.325, 0.9, 0.275, 0.8, 0.0, 0.0, 0.0, 0.0, 0.0, 0.0, 0.0, 0.0, 0.0, 0.0, 0.0, 0.0, 0.0, 0.0, 0.0, 0.0, 0.0, 0.0, 0.0, 0.0, 0.0, 0.0, 0.0, 0.0, 0.0, 0.0, 0.0, 0.0, 0.0, 0.0, 0.0, 0.0, 0.0, 0.0, 0.0, 0.0, 0.0, 0.0, 0.0, 0.0, 0.0, 0.0, 0.0, 0.0, 0.0, 0.0, 0.0, 0.0, 0.0, 0.0, 0.0, 0.0, 0.0, 0.0, 0.0, 0.0, 0.0, 0.0, 0.0, 0.0, 0.0, 0.0, 0.0, 0.0, 0.0, 0.0, 0.0, 0.0, 0.0, 0.0, 0.0, 0.0, 0.0, 0.0, 0.0, 0.0, 0.0, 0.0, 0.0, 0.0, 0.0, 0.0, 0.0, 0.0, 0.0, 0.0, 0.0, 0.0, 0.0, 0.0, 0.0, 0.0, 0.0, 0.0, 0.0, 0.0, 0.0, 0.0, 0.0, 0.0, 0.625, 0.7, 0.625, 0.85, 0.03618, 0.0492, 0.03618, 0.04052, 0.625, 0.55, 0.625, 0.7, 0.03618, 0.04052, 0.03618, 0.03184, 0.625, 0.4, 0.625, 0.55, 0.03618, 0.03184, 0.03618, 0.02315, 0.625, 0.25, 0.625, 0.4, 0.03618, 0.02315, 0.03618, 0.01447, 0.625, 0.85, 0.625, 1.0, 0.03618, 0.05789, 0.03618, 0.0492, 0.0, 0.0, 0.0, 0.0, 0.0, 0.0, 0.0, 0.0, 0.0, 0.0, 0.0, 0.0, 0.0, 0.0, 0.0, 0.0, 0.0, 0.0, 0.0, 0.0, 0.0, 0.0, 0.0, 0.0, 0.0, 0.0, 0.0, 0.0, 0.0, 0.0, 0.0, 0.0, 0.0, 0.0, 0.0, 0.0, 0.0, 0.0, 0.0, 0.0, 0.0, 0.0, 0.0, 0.0, 0.0, 0.0, 0.0, 0.0, 0.0, 0.0, 0.0, 0.0, 0.0, 0.0, 0.0, 0.0, 0.0, 0.0, 0.0, 0.0, 0.0, 0.0, 0.0, 0.0, 0.0, 0.0, 0.0, 0.0, 0.0, 0.0, 0.0, 0.0, 0.0, 0.0, 0.0, 0.0, 0.0, 0.0, 0.0, 0.0, 0.0, 0.0, 0.0, 0.0, 0.0, 0.0, 0.0, 0.0, 0.0, 0.0, 0.0, 0.0, 0.0, 0.0, 0.0, 0.0, 0.0, 0.0, 0.0, 0.0, 0.0, 0.0, 0.0, 0.0, 0.0, 0.0, 0.0, 0.0, 0.0, 0.0, 0.0, 0.0, 0.0, 0.0, 0.0, 0.0, 0.0, 0.0, 0.0, 0.0, 0.0, 0.0, 0.0, 0.0, 0.0, 0.0, 0.0, 0.0, 0.0, 0.0, 0.0, 0.0, 0.0, 0.0, 0.0, 0.0, 0.0, 0.0, 0.0, 0.0, 0.0, 0.0, 0.0, 0.0, 0.0, 0.0, 0.0, 0.0, 0.0, 0.0, 0.0, 0.0, 0.0, 0.0, 0.0, 0.0, 0.0, 0.0, 0.0, 0.0, 0.0, 0.0, 0.0, 0.0, 0.0, 0.0, 0.0, 0.0, 0.0, 0.0, 0.0, 0.0, 0.0, 0.0, 0.0, 0.0, 0.0, 0.0, 0.0, 0.0, 0.0, 0.0, 0.0, 0.0, 0.0, 0.0, 0.0, 0.0, 0.0, 0.0, 0.0, 0.0, 0.0, 0.0, 0.0, 0.0, 0.0, 0.0, 0.0, 0.0, 0.0, 0.0, 0.0, 0.0, 0.0, 0.0, 0.0, 0.0, 0.0, 0.0, 0.0, 0.0, 0.0, 0.0, 0.0, 0.0, 0.0, 0.0, 0.0, 0.0, 0.0, 0.0, 0.0, 0.0, 0.0, 0.0, 0.0, 0.0, 0.0, 0.0, 0.0, 0.0, 0.0, 0.0, 0.0, 0.0, 0.0, 0.0, 0.0, 0.0, 0.0, 0.0, 0.0, 0.0, 0.0, 0.0, 0.0, 0.0, 0.0, 0.0, 0.0, 0.0, 0.0, 0.0, 0.0, 0.0, 0.0, 0.0, 0.0, 0.0, 0.0, 0.0, 0.0, 0.0, 0.0, 0.0, 0.0, 0.0, 0.0, 0.0, 0.0, 0.0, 0.0, 0.0, 0.0, 0.0, 0.0, 0.0, 0.0, 0.0, 0.0, 0.0, 0.0, 0.0, 0.0, 0.0, 0.0, 0.0, 0.0, 0.0, 0.0, 0.0, 0.0, 0.0, 0.0, 0.0, 0.0, 0.0, 0.0, 0.0, 0.0, 0.0, 0.0, 0.0, 0.0, 0.0, 0.0, 0.0, 0.0, 0.0, 0.0, 0.0, 0.0, 0.0, 0.0, 0.0, 0.0, 0.0, 0.0, 0.0, 0.0, 0.0, 0.0, 0.0, 0.0, 0.0, 0.0, 0.0, 0.0, 0.0, 0.0, 0.0, 0.0, 0.0, 0.0, 0.0, 0.0, 0.0, 0.0, 0.0, 0.0, 0.0, 0.0, 0.0, 0.0, 0.0, 0.0, 0.0, 0.0, 0.0, 0.0, 0.0, 0.0, 0.0, 0.0, 0.0, 0.0, 0.0, 0.0, 0.0, 0.0, 0.0, 0.0, 0.0, 0.0, 0.0, 0.0, 0.0, 0.0, 0.0, 0.0, 0.0, 0.0, 0.0, 0.0, 0.0, 0.0, 0.0, 0.0, 0.0, 0.0, 0.0, 0.0, 0.0, 0.0, 0.0, 0.0, 0.0, 0.0, 0.0, 0.0, 0.0, 0.0, 0.0, 0.0, 0.0, 0.0, 0.0, 0.0, 0.0, 0.0, 0.0, 0.0, 0.0, 0.0, 0.0, 0.0, 0.0, 0.0, 0.0, 0.0, 0.0, 0.0, 0.0, 0.0, 0.0, 0.0, 0.0, 0.0, 0.0, 0.0, 0.0, 0.0, 0.0, 0.0, 0.0, 0.0, 0.0, 0.0, 0.0, 0.0, 0.0, 0.0, 0.0, 0.0, 0.0, 0.0, 0.0, 0.0, 0.0, 0.0, 0.0, 0.0, 0.0, 0.0, 0.0, 0.0, 0.0, 0.0, 0.0, 0.0, 0.0, 0.0, 0.0, 0.0, 0.0, 0.0, 0.0, 0.0, 0.0, 0.0, 0.0, 0.0, 0.0, 0.0, 0.0, 0.0, 0.0, 0.0, 0.0, 0.0, 0.0, 0.0, 0.0, 0.0, 0.0, 0.0, 0.0, 0.0, 0.0, 0.0, 0.0, 0.0, 0.0, 0.0, 0.0, 0.0, 0.0, 0.0, 0.0, 0.0, 0.0, 0.0, 0.0, 0.0, 0.0, 0.0, 0.0, 0.0, 0.0, 0.0, 0.0, 0.0, 0.0, 0.0, 0.0, 0.0, 0.0, 0.0, 0.0, 0.0, 0.0, 0.0, 0.0, 0.0, 0.0, 0.0, 0.0, 0.0, 0.0, 0.0, 0.0, 0.0, 0.0, 0.0, 0.0, 0.0, 0.0, 0.0, 0.0, 0.0, 0.0, 0.0, 0.0, 0.0, 0.0, 0.0, 0.0, 0.0, 0.0, 0.0, 0.0, 0.0, 0.0, 0.0, 0.0, 0.0, 0.0, 0.0, 0.0, 0.0, 0.0, 0.0, 0.0, 0.0, 0.0, 0.02894, 0.03473, 0.02171, 0.02605, 0.01447, 0.01737, 0.007236, 0.008683, 0.0, 0.0, 0.0, 0.0, 0.03618, 0.01447, 0.03618, 0.02315, 0.03618, 0.03184, 0.03618, 0.04052, 0.03618, 0.0492, 0.0, 0.0, 0.0, 0.0, 0.0, 0.0, 0.0, 0.0, 0.0, 0.0, 0.4375, 0.75, 0.375, 0.7, 0.4375, 0.7, 0.325, 0.9, 0.4375, 1.0, 0.4375, 0.85])
me_cube.materials.append(mat_material)
me_cube.use_mirror_x = True
me_cube.use_mirror_vertex_groups = False
me_cube.update()
arm_armature = bpy.data.armatures.new('Armature')  # bones are not reproduced

# ---- objects
ob_cube = bpy.data.objects.new('Cube', me_cube)
ob_armature = bpy.data.objects.new('Armature', arm_armature)

# ---- transforms, parenting, visibility, modifiers, constraints
ob_cube.parent = ob_armature
ob_cube.matrix_parent_inverse = Matrix(((1.0, -0.0, 0.0, -0.0), (-0.0, 0.7384, 0.6743, 0.0), (0.0, -0.6743, 0.7384, -0.0), (0.0, 0.0, -0.0, 1.0)))
ob_cube.location = (0.0, 0.0, 0.0)
ob_cube.rotation_euler = (0.74, -0.0, 0.0)
ob_cube.lock_rotations_4d = False
ob_cube.empty_display_type = 'ARROWS'
ob_cube.lineart.crease_threshold = 0.0
ob_cube.use_mesh_mirror_x = True
_vg = ob_cube.vertex_groups.new(name='upper arm')
_vg = ob_cube.vertex_groups.new(name='forearm')
_vg = ob_cube.vertex_groups.new(name='palm')
_vg = ob_cube.vertex_groups.new(name='Bone.002')
_vg = ob_cube.vertex_groups.new(name='Bone.003')
_vg = ob_cube.vertex_groups.new(name='Bone.004')
_vg = ob_cube.vertex_groups.new(name='Bone.005')
_vg = ob_cube.vertex_groups.new(name='Bone.006')
_vg = ob_cube.vertex_groups.new(name='Bone.007')
_vg = ob_cube.vertex_groups.new(name='middle1')
_vg = ob_cube.vertex_groups.new(name='middle2')
_vg = ob_cube.vertex_groups.new(name='middle3')
_vg = ob_cube.vertex_groups.new(name='index1')
_vg = ob_cube.vertex_groups.new(name='index2')
_vg = ob_cube.vertex_groups.new(name='index3')
_vg = ob_cube.vertex_groups.new(name='thumb1')
_vg = ob_cube.vertex_groups.new(name='thumb2')
_vg = ob_cube.vertex_groups.new(name='thumb3')
ob_armature.location = (0.0, 0.0, 0.0)
ob_armature.show_in_front = True

# ---- collection membership
col_collection.objects.link(ob_cube)
col_collection.objects.link(ob_armature)

# ---- scene / render settings (as saved in the file)
scene.frame_start = 1; scene.frame_end = 250; scene.frame_set(1)
scene.render.engine = 'BLENDER_EEVEE_NEXT'
scene.cycles.sampling_pattern = 'TABULATED_SOBOL'
scene.view_settings.view_transform = 'Filmic'
bpy.context.view_layer.update()

# ---- added for rendering (the .blend has no active camera and no usable light): camera, sun
cam_auto = bpy.data.cameras.new('AutoCamera')
cam_auto.lens = 50.0
cam_auto.sensor_width = 36.0
cam_auto.clip_end = 1000.0
ob_auto_camera = bpy.data.objects.new('AutoCamera', cam_auto)
scene.collection.objects.link(ob_auto_camera)
ob_auto_camera.location = (11.816, -10.1408, 13.7596)
ob_auto_camera.rotation_euler = (1.09748, -7.21219e-08, 0.694738)
scene.camera = ob_auto_camera
light_auto_sun = bpy.data.lights.new('AutoSun', 'SUN')
light_auto_sun.energy = 3.0
light_auto_sun.angle = 0.0523599
ob_auto_sun = bpy.data.objects.new('AutoSun', light_auto_sun)
scene.collection.objects.link(ob_auto_sun)
ob_auto_sun.rotation_euler = (0.872665, 0.174533, 0.523599)
bpy.context.view_layer.update()
